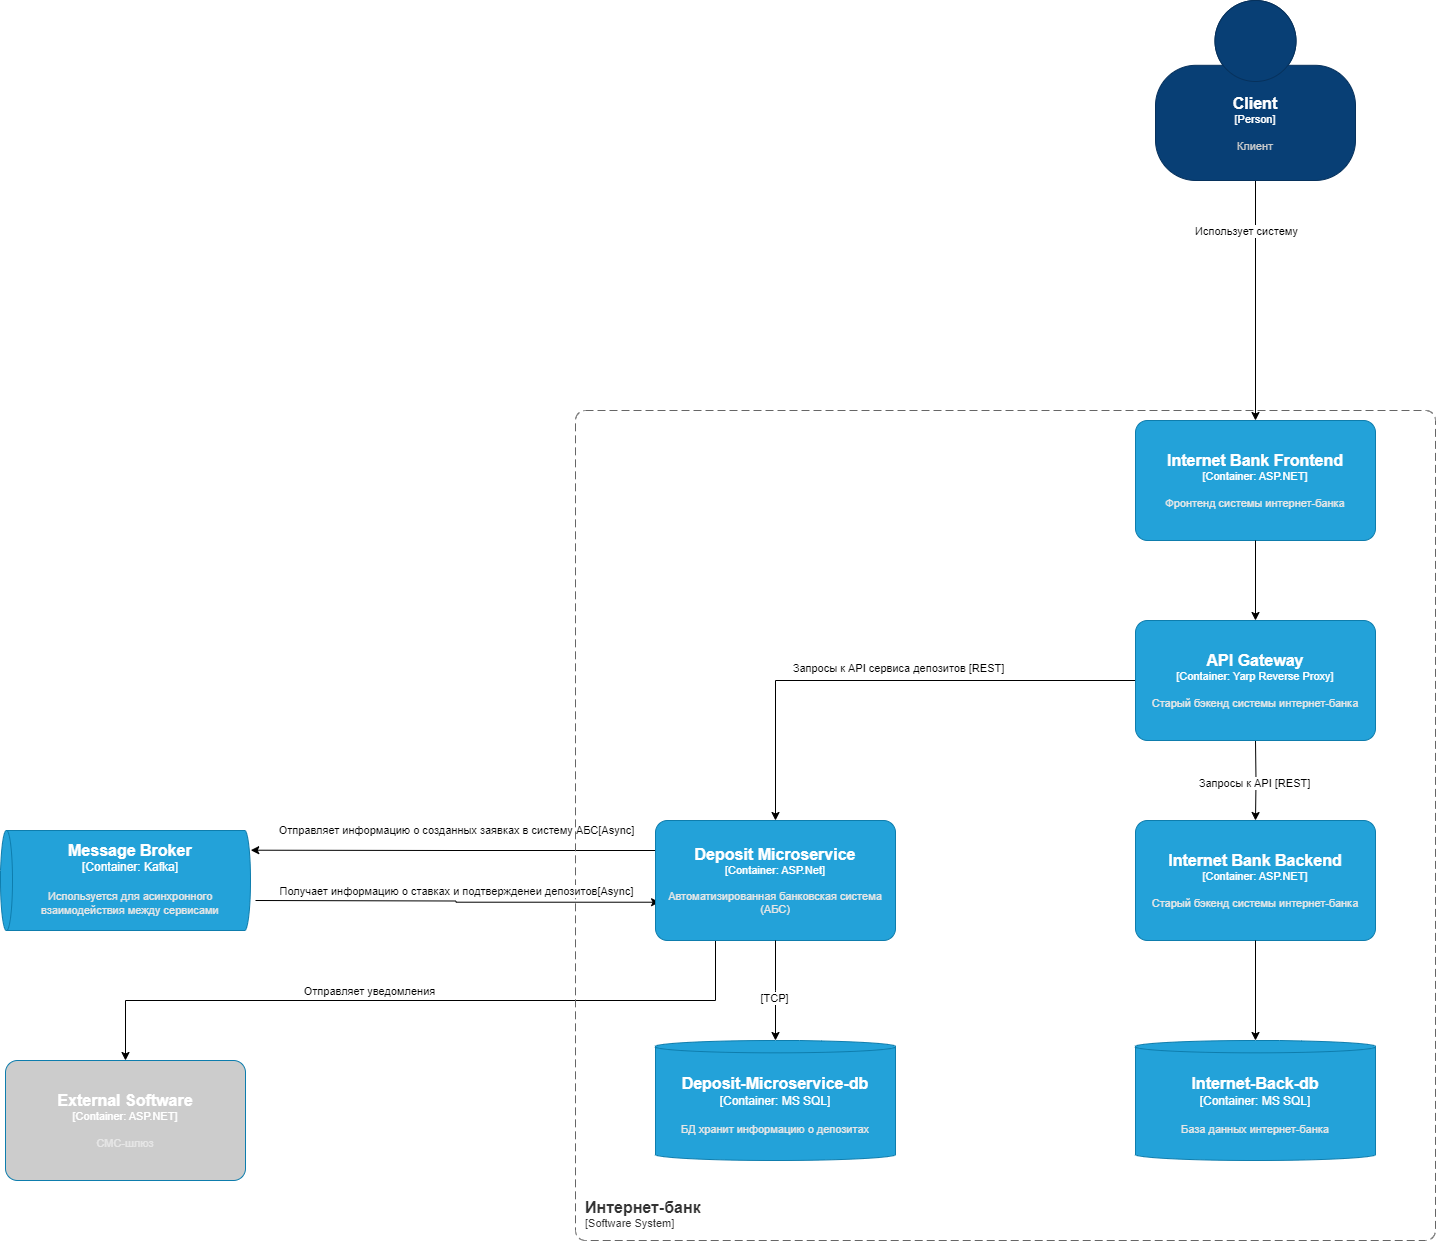

The diagram above was exported from draw.io. Its source (the exported page's mxGraphModel, read from the mxfile embedded in the PNG):
<mxGraphModel dx="5368" dy="3520" grid="1" gridSize="10" guides="1" tooltips="1" connect="1" arrows="1" fold="1" page="1" pageScale="1" pageWidth="827" pageHeight="1169" math="0" shadow="0">
  <root>
    <mxCell id="0" />
    <mxCell id="1" parent="0" />
    <object placeholders="1" c4Name="Internet Bank Frontend" c4Type="Container" c4Technology="ASP.NET" c4Description="Фронтенд системы интернет-банка" label="&lt;font style=&quot;font-size: 16px&quot;&gt;&lt;b&gt;%c4Name%&lt;/b&gt;&lt;/font&gt;&lt;div&gt;[%c4Type%: %c4Technology%]&lt;/div&gt;&lt;br&gt;&lt;div&gt;&lt;font style=&quot;font-size: 11px&quot;&gt;&lt;font color=&quot;#E6E6E6&quot;&gt;%c4Description%&lt;/font&gt;&lt;/div&gt;" id="jw6b5SAe6B2aOWUfEpKV-1">
      <mxCell style="rounded=1;whiteSpace=wrap;html=1;fontSize=11;labelBackgroundColor=none;fillColor=#23A2D9;fontColor=#ffffff;align=center;arcSize=10;strokeColor=#0E7DAD;metaEdit=1;resizable=0;points=[[0.25,0,0],[0.5,0,0],[0.75,0,0],[1,0.25,0],[1,0.5,0],[1,0.75,0],[0.75,1,0],[0.5,1,0],[0.25,1,0],[0,0.75,0],[0,0.5,0],[0,0.25,0]];" parent="1" vertex="1">
        <mxGeometry x="-1870" y="-1020" width="240" height="120" as="geometry" />
      </mxCell>
    </object>
    <object placeholders="1" c4Type="Internet-Back-db" c4Container="Container" c4Technology="MS SQL" c4Description="База данных интернет-банка" label="&lt;font style=&quot;font-size: 16px&quot;&gt;&lt;b&gt;%c4Type%&lt;/b&gt;&lt;/font&gt;&lt;div&gt;[%c4Container%:&amp;nbsp;%c4Technology%]&lt;/div&gt;&lt;br&gt;&lt;div&gt;&lt;font style=&quot;font-size: 11px&quot;&gt;&lt;font color=&quot;#E6E6E6&quot;&gt;%c4Description%&lt;/font&gt;&lt;/div&gt;" id="jw6b5SAe6B2aOWUfEpKV-30">
      <mxCell style="shape=cylinder3;size=6.172056136592715;whiteSpace=wrap;html=1;boundedLbl=1;rounded=0;labelBackgroundColor=none;fillColor=#23A2D9;fontSize=12;fontColor=#ffffff;align=center;strokeColor=#0E7DAD;metaEdit=1;points=[[0.5,0,0],[1,0.25,0],[1,0.5,0],[1,0.75,0],[0.5,1,0],[0,0.75,0],[0,0.5,0],[0,0.25,0]];resizable=0;" parent="1" vertex="1">
        <mxGeometry x="-1870" y="-400" width="240" height="120" as="geometry" />
      </mxCell>
    </object>
    <mxCell id="vU93qy9PGamzz7HPJ9jG-11" style="edgeStyle=orthogonalEdgeStyle;rounded=0;orthogonalLoop=1;jettySize=auto;html=1;entryX=0.017;entryY=0.681;entryDx=0;entryDy=0;entryPerimeter=0;" parent="1" target="jw6b5SAe6B2aOWUfEpKV-39" edge="1">
      <mxGeometry relative="1" as="geometry">
        <mxPoint x="-2750" y="-540" as="sourcePoint" />
      </mxGeometry>
    </mxCell>
    <object placeholders="1" c4Type="Message Broker" c4Container="Container" c4Technology="Kafka" c4Description="Используется для асинхронного взаимодействия между сервисами" label="&lt;font style=&quot;font-size: 16px&quot;&gt;&lt;b&gt;%c4Type%&lt;/b&gt;&lt;/font&gt;&lt;div&gt;[%c4Container%:&amp;nbsp;%c4Technology%]&lt;/div&gt;&lt;br&gt;&lt;div&gt;&lt;font style=&quot;font-size: 11px&quot;&gt;&lt;font color=&quot;#E6E6E6&quot;&gt;%c4Description%&lt;/font&gt;&lt;/div&gt;" id="jw6b5SAe6B2aOWUfEpKV-34">
      <mxCell style="shape=cylinder3;size=5.9999511718749545;whiteSpace=wrap;html=1;boundedLbl=1;rounded=0;labelBackgroundColor=none;fillColor=#23A2D9;fontSize=12;fontColor=#ffffff;align=center;strokeColor=#0E7DAD;metaEdit=1;points=[[0.5,0,0],[1,0.25,0],[1,0.5,0],[1,0.75,0],[0.5,1,0],[0,0.75,0],[0,0.5,0],[0,0.25,0]];resizable=1;rotation=-90;autosize=0;textDirection=vertical-rl;" parent="1" vertex="1">
        <mxGeometry x="-2930" y="-685" width="100" height="250" as="geometry" />
      </mxCell>
    </object>
    <mxCell id="jw6b5SAe6B2aOWUfEpKV-85" style="edgeStyle=orthogonalEdgeStyle;rounded=0;orthogonalLoop=1;jettySize=auto;html=1;exitX=0;exitY=0.25;exitDx=0;exitDy=0;exitPerimeter=0;entryX=0.803;entryY=1.001;entryDx=0;entryDy=0;entryPerimeter=0;" parent="1" source="jw6b5SAe6B2aOWUfEpKV-39" target="jw6b5SAe6B2aOWUfEpKV-34" edge="1">
      <mxGeometry relative="1" as="geometry" />
    </mxCell>
    <mxCell id="jw6b5SAe6B2aOWUfEpKV-86" value="Отправляет информацию о созданных заявках в систему АБС[Async]" style="edgeLabel;html=1;align=center;verticalAlign=middle;resizable=0;points=[];" parent="jw6b5SAe6B2aOWUfEpKV-85" vertex="1" connectable="0">
      <mxGeometry x="0.2562" relative="1" as="geometry">
        <mxPoint x="54" y="-20" as="offset" />
      </mxGeometry>
    </mxCell>
    <mxCell id="vU93qy9PGamzz7HPJ9jG-14" style="edgeStyle=orthogonalEdgeStyle;rounded=0;orthogonalLoop=1;jettySize=auto;html=1;exitX=0.25;exitY=1;exitDx=0;exitDy=0;exitPerimeter=0;" parent="1" source="jw6b5SAe6B2aOWUfEpKV-39" target="vU93qy9PGamzz7HPJ9jG-13" edge="1">
      <mxGeometry relative="1" as="geometry" />
    </mxCell>
    <mxCell id="vU93qy9PGamzz7HPJ9jG-15" value="Отправляет уведомления" style="edgeLabel;html=1;align=center;verticalAlign=middle;resizable=0;points=[];" parent="vU93qy9PGamzz7HPJ9jG-14" vertex="1" connectable="0">
      <mxGeometry x="0.1474" y="-2" relative="1" as="geometry">
        <mxPoint y="-8" as="offset" />
      </mxGeometry>
    </mxCell>
    <object placeholders="1" c4Name="Deposit Microservice" c4Type="Container" c4Technology="ASP.Net" c4Description="Автоматизированная банковская система (АБС)" label="&lt;font style=&quot;font-size: 16px&quot;&gt;&lt;b&gt;%c4Name%&lt;/b&gt;&lt;/font&gt;&lt;div&gt;[%c4Type%: %c4Technology%]&lt;/div&gt;&lt;br&gt;&lt;div&gt;&lt;font style=&quot;font-size: 11px&quot;&gt;&lt;font color=&quot;#E6E6E6&quot;&gt;%c4Description%&lt;/font&gt;&lt;/div&gt;" id="jw6b5SAe6B2aOWUfEpKV-39">
      <mxCell style="rounded=1;whiteSpace=wrap;html=1;fontSize=11;labelBackgroundColor=none;fillColor=#23A2D9;fontColor=#ffffff;align=center;arcSize=10;strokeColor=#0E7DAD;metaEdit=1;resizable=0;points=[[0.25,0,0],[0.5,0,0],[0.75,0,0],[1,0.25,0],[1,0.5,0],[1,0.75,0],[0.75,1,0],[0.5,1,0],[0.25,1,0],[0,0.75,0],[0,0.5,0],[0,0.25,0]];" parent="1" vertex="1">
        <mxGeometry x="-2350" y="-620" width="240" height="120" as="geometry" />
      </mxCell>
    </object>
    <object placeholders="1" c4Type="Deposit-Microservice-db" c4Container="Container" c4Technology="MS SQL" c4Description="БД хранит информацию о депозитах" label="&lt;font style=&quot;font-size: 16px&quot;&gt;&lt;b&gt;%c4Type%&lt;/b&gt;&lt;/font&gt;&lt;div&gt;[%c4Container%:&amp;nbsp;%c4Technology%]&lt;/div&gt;&lt;br&gt;&lt;div&gt;&lt;font style=&quot;font-size: 11px&quot;&gt;&lt;font color=&quot;#E6E6E6&quot;&gt;%c4Description%&lt;/font&gt;&lt;/div&gt;" id="jw6b5SAe6B2aOWUfEpKV-41">
      <mxCell style="shape=cylinder3;size=6.172056136592715;whiteSpace=wrap;html=1;boundedLbl=1;rounded=0;labelBackgroundColor=none;fillColor=#23A2D9;fontSize=12;fontColor=#ffffff;align=center;strokeColor=#0E7DAD;metaEdit=1;points=[[0.5,0,0],[1,0.25,0],[1,0.5,0],[1,0.75,0],[0.5,1,0],[0,0.75,0],[0,0.5,0],[0,0.25,0]];resizable=0;" parent="1" vertex="1">
        <mxGeometry x="-2350" y="-400" width="240" height="120" as="geometry" />
      </mxCell>
    </object>
    <mxCell id="jw6b5SAe6B2aOWUfEpKV-43" style="edgeStyle=orthogonalEdgeStyle;rounded=0;orthogonalLoop=1;jettySize=auto;html=1;entryX=0.5;entryY=0;entryDx=0;entryDy=0;entryPerimeter=0;exitX=0.5;exitY=1;exitDx=0;exitDy=0;exitPerimeter=0;" parent="1" source="jw6b5SAe6B2aOWUfEpKV-39" target="jw6b5SAe6B2aOWUfEpKV-41" edge="1">
      <mxGeometry relative="1" as="geometry">
        <Array as="points">
          <mxPoint x="-2230" y="-450" />
          <mxPoint x="-2230" y="-450" />
        </Array>
      </mxGeometry>
    </mxCell>
    <mxCell id="jw6b5SAe6B2aOWUfEpKV-44" value="[TCP]" style="edgeLabel;html=1;align=center;verticalAlign=middle;resizable=0;points=[];" parent="jw6b5SAe6B2aOWUfEpKV-43" vertex="1" connectable="0">
      <mxGeometry x="0.15" y="-2" relative="1" as="geometry">
        <mxPoint as="offset" />
      </mxGeometry>
    </mxCell>
    <object placeholders="1" c4Name="Интернет-банк" c4Type="SystemScopeBoundary" c4Application="Software System" label="&lt;font style=&quot;font-size: 16px&quot;&gt;&lt;b&gt;&lt;div style=&quot;text-align: left&quot;&gt;%c4Name%&lt;/div&gt;&lt;/b&gt;&lt;/font&gt;&lt;div style=&quot;text-align: left&quot;&gt;[%c4Application%]&lt;/div&gt;" id="jw6b5SAe6B2aOWUfEpKV-50">
      <mxCell style="rounded=1;fontSize=11;whiteSpace=wrap;html=1;dashed=1;arcSize=20;fillColor=none;strokeColor=#666666;fontColor=#333333;labelBackgroundColor=none;align=left;verticalAlign=bottom;labelBorderColor=none;spacingTop=0;spacing=10;dashPattern=8 4;metaEdit=1;rotatable=0;perimeter=rectanglePerimeter;noLabel=0;labelPadding=0;allowArrows=0;connectable=0;expand=0;recursiveResize=0;editable=1;pointerEvents=0;absoluteArcSize=1;points=[[0.25,0,0],[0.5,0,0],[0.75,0,0],[1,0.25,0],[1,0.5,0],[1,0.75,0],[0.75,1,0],[0.5,1,0],[0.25,1,0],[0,0.75,0],[0,0.5,0],[0,0.25,0]];" parent="1" vertex="1">
        <mxGeometry x="-2430" y="-1030" width="860" height="830" as="geometry" />
      </mxCell>
    </object>
    <mxCell id="jw6b5SAe6B2aOWUfEpKV-93" style="edgeStyle=orthogonalEdgeStyle;rounded=0;orthogonalLoop=1;jettySize=auto;html=1;" parent="1" source="jw6b5SAe6B2aOWUfEpKV-87" target="jw6b5SAe6B2aOWUfEpKV-1" edge="1">
      <mxGeometry relative="1" as="geometry">
        <Array as="points">
          <mxPoint x="-1760" y="-1280" />
        </Array>
      </mxGeometry>
    </mxCell>
    <object placeholders="1" c4Name="Client" c4Type="Person" c4Description="Клиент" label="&lt;font style=&quot;font-size: 16px&quot;&gt;&lt;b&gt;%c4Name%&lt;/b&gt;&lt;/font&gt;&lt;div&gt;[%c4Type%]&lt;/div&gt;&lt;br&gt;&lt;div&gt;&lt;font style=&quot;font-size: 11px&quot;&gt;&lt;font color=&quot;#cccccc&quot;&gt;%c4Description%&lt;/font&gt;&lt;/div&gt;" id="jw6b5SAe6B2aOWUfEpKV-87">
      <mxCell style="html=1;fontSize=11;dashed=0;whiteSpace=wrap;fillColor=#083F75;strokeColor=#06315C;fontColor=#ffffff;shape=mxgraph.c4.person2;align=center;metaEdit=1;points=[[0.5,0,0],[1,0.5,0],[1,0.75,0],[0.75,1,0],[0.5,1,0],[0.25,1,0],[0,0.75,0],[0,0.5,0]];resizable=0;" parent="1" vertex="1">
        <mxGeometry x="-1850" y="-1440" width="200" height="180" as="geometry" />
      </mxCell>
    </object>
    <mxCell id="5aR_eJKYTlJVgLkvCE4h-1" value="Использует систему" style="edgeLabel;html=1;align=center;verticalAlign=middle;resizable=0;points=[];" parent="1" vertex="1" connectable="0">
      <mxGeometry x="-1760" y="-1210" as="geometry" />
    </mxCell>
    <object placeholders="1" c4Name="Internet Bank Backend" c4Type="Container" c4Technology="ASP.NET" c4Description="Старый бэкенд системы интернет-банка" label="&lt;font style=&quot;font-size: 16px&quot;&gt;&lt;b&gt;%c4Name%&lt;/b&gt;&lt;/font&gt;&lt;div&gt;[%c4Type%: %c4Technology%]&lt;/div&gt;&lt;br&gt;&lt;div&gt;&lt;font style=&quot;font-size: 11px&quot;&gt;&lt;font color=&quot;#E6E6E6&quot;&gt;%c4Description%&lt;/font&gt;&lt;/div&gt;" id="vU93qy9PGamzz7HPJ9jG-1">
      <mxCell style="rounded=1;whiteSpace=wrap;html=1;fontSize=11;labelBackgroundColor=none;fillColor=#23A2D9;fontColor=#ffffff;align=center;arcSize=10;strokeColor=#0E7DAD;metaEdit=1;resizable=0;points=[[0.25,0,0],[0.5,0,0],[0.75,0,0],[1,0.25,0],[1,0.5,0],[1,0.75,0],[0.75,1,0],[0.5,1,0],[0.25,1,0],[0,0.75,0],[0,0.5,0],[0,0.25,0]];" parent="1" vertex="1">
        <mxGeometry x="-1870" y="-620" width="240" height="120" as="geometry" />
      </mxCell>
    </object>
    <mxCell id="vU93qy9PGamzz7HPJ9jG-3" style="edgeStyle=orthogonalEdgeStyle;rounded=0;orthogonalLoop=1;jettySize=auto;html=1;entryX=0.5;entryY=0;entryDx=0;entryDy=0;entryPerimeter=0;" parent="1" target="vU93qy9PGamzz7HPJ9jG-1" edge="1">
      <mxGeometry relative="1" as="geometry">
        <mxPoint x="-1750" y="-700" as="sourcePoint" />
      </mxGeometry>
    </mxCell>
    <mxCell id="vU93qy9PGamzz7HPJ9jG-4" value="Запросы к API [REST]" style="edgeLabel;html=1;align=center;verticalAlign=middle;resizable=0;points=[];" parent="vU93qy9PGamzz7HPJ9jG-3" vertex="1" connectable="0">
      <mxGeometry x="0.0571" y="-2" relative="1" as="geometry">
        <mxPoint as="offset" />
      </mxGeometry>
    </mxCell>
    <mxCell id="vU93qy9PGamzz7HPJ9jG-5" style="edgeStyle=orthogonalEdgeStyle;rounded=0;orthogonalLoop=1;jettySize=auto;html=1;entryX=0.5;entryY=0;entryDx=0;entryDy=0;entryPerimeter=0;" parent="1" source="vU93qy9PGamzz7HPJ9jG-1" target="jw6b5SAe6B2aOWUfEpKV-30" edge="1">
      <mxGeometry relative="1" as="geometry" />
    </mxCell>
    <mxCell id="vU93qy9PGamzz7HPJ9jG-9" style="edgeStyle=orthogonalEdgeStyle;rounded=0;orthogonalLoop=1;jettySize=auto;html=1;" parent="1" source="vU93qy9PGamzz7HPJ9jG-6" target="jw6b5SAe6B2aOWUfEpKV-39" edge="1">
      <mxGeometry relative="1" as="geometry" />
    </mxCell>
    <object placeholders="1" c4Name="API Gateway" c4Type="Container" c4Technology="Yarp Reverse Proxy" c4Description="Старый бэкенд системы интернет-банка" label="&lt;font style=&quot;font-size: 16px&quot;&gt;&lt;b&gt;%c4Name%&lt;/b&gt;&lt;/font&gt;&lt;div&gt;[%c4Type%: %c4Technology%]&lt;/div&gt;&lt;br&gt;&lt;div&gt;&lt;font style=&quot;font-size: 11px&quot;&gt;&lt;font color=&quot;#E6E6E6&quot;&gt;%c4Description%&lt;/font&gt;&lt;/div&gt;" id="vU93qy9PGamzz7HPJ9jG-6">
      <mxCell style="rounded=1;whiteSpace=wrap;html=1;fontSize=11;labelBackgroundColor=none;fillColor=#23A2D9;fontColor=#ffffff;align=center;arcSize=10;strokeColor=#0E7DAD;metaEdit=1;resizable=0;points=[[0.25,0,0],[0.5,0,0],[0.75,0,0],[1,0.25,0],[1,0.5,0],[1,0.75,0],[0.75,1,0],[0.5,1,0],[0.25,1,0],[0,0.75,0],[0,0.5,0],[0,0.25,0]];" parent="1" vertex="1">
        <mxGeometry x="-1870" y="-820" width="240" height="120" as="geometry" />
      </mxCell>
    </object>
    <mxCell id="vU93qy9PGamzz7HPJ9jG-7" style="edgeStyle=orthogonalEdgeStyle;rounded=0;orthogonalLoop=1;jettySize=auto;html=1;entryX=0.5;entryY=0;entryDx=0;entryDy=0;entryPerimeter=0;" parent="1" source="jw6b5SAe6B2aOWUfEpKV-1" target="vU93qy9PGamzz7HPJ9jG-6" edge="1">
      <mxGeometry relative="1" as="geometry" />
    </mxCell>
    <mxCell id="vU93qy9PGamzz7HPJ9jG-10" value="Запросы к API cервиса депозитов [REST]" style="edgeLabel;html=1;align=center;verticalAlign=middle;resizable=0;points=[];" parent="1" vertex="1" connectable="0">
      <mxGeometry x="-2100" y="-770.0030863021575" as="geometry">
        <mxPoint x="-8" y="-2" as="offset" />
      </mxGeometry>
    </mxCell>
    <mxCell id="vU93qy9PGamzz7HPJ9jG-12" value="Получает информацию о ставках и подтвержденеи депозитов[Async]" style="edgeLabel;html=1;align=center;verticalAlign=middle;resizable=0;points=[];" parent="1" vertex="1" connectable="0">
      <mxGeometry x="-2549.996644004944" y="-550.0000000000002" as="geometry" />
    </mxCell>
    <object placeholders="1" c4Name="External Software" c4Type="Container" c4Technology="ASP.NET" c4Description="СМС-шлюз" label="&lt;font style=&quot;font-size: 16px&quot;&gt;&lt;b&gt;%c4Name%&lt;/b&gt;&lt;/font&gt;&lt;div&gt;[%c4Type%: %c4Technology%]&lt;/div&gt;&lt;br&gt;&lt;div&gt;&lt;font style=&quot;font-size: 11px&quot;&gt;&lt;font color=&quot;#E6E6E6&quot;&gt;%c4Description%&lt;/font&gt;&lt;/div&gt;" id="vU93qy9PGamzz7HPJ9jG-13">
      <mxCell style="rounded=1;whiteSpace=wrap;html=1;fontSize=11;labelBackgroundColor=none;fillColor=#CCCCCC;fontColor=#ffffff;align=center;arcSize=10;strokeColor=#0E7DAD;metaEdit=1;resizable=0;points=[[0.25,0,0],[0.5,0,0],[0.75,0,0],[1,0.25,0],[1,0.5,0],[1,0.75,0],[0.75,1,0],[0.5,1,0],[0.25,1,0],[0,0.75,0],[0,0.5,0],[0,0.25,0]];" parent="1" vertex="1">
        <mxGeometry x="-3000" y="-380" width="240" height="120" as="geometry" />
      </mxCell>
    </object>
  </root>
</mxGraphModel>